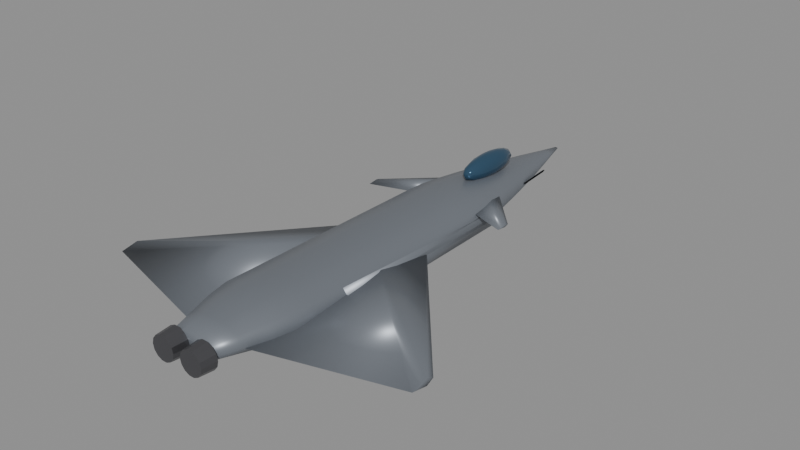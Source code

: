 # Source: f47.blend  (saved by Blender 5.0.119; exported with 4.5.12 LTS)
import bpy
from mathutils import Matrix  # noqa: F401  (used for matrix-valued properties, if any)

bpy.ops.wm.read_factory_settings(use_empty=True)
scene = bpy.context.scene
scene.name = 'Scene'

# ---- materials (node trees are filled in below, after node groups)
mat_body_f47 = bpy.data.materials.new('Body_f47')
mat_body_f47.diffuse_color = (0.2, 0.22, 0.25, 1.0)
mat_canopy = bpy.data.materials.new('Canopy')
mat_canopy.diffuse_color = (0.05, 0.12, 0.2, 1.0)
mat_detail = bpy.data.materials.new('Detail')
mat_detail.diffuse_color = (0.12, 0.12, 0.13, 1.0)

# ---- material node trees
mat_body_f47.use_nodes = True; mat_body_f47.node_tree.nodes.clear()
_N = mat_body_f47.node_tree.nodes; _L = mat_body_f47.node_tree.links
n0 = _N.new('ShaderNodeBsdfPrincipled'); n0.name = 'Principled BSDF'; n0.location = (-200, 100)
n0.inputs[0].default_value = (0.2, 0.22, 0.25, 1.0)
n0.inputs[1].default_value = 0.35
n0.inputs[2].default_value = 0.4
n1 = _N.new('ShaderNodeOutputMaterial'); n1.name = 'Material Output'; n1.location = (200, 100)
_L.new(n0.outputs[0], n1.inputs[0])
n1.is_active_output = True
mat_canopy.use_nodes = True; mat_canopy.node_tree.nodes.clear()
_N = mat_canopy.node_tree.nodes; _L = mat_canopy.node_tree.links
n0 = _N.new('ShaderNodeBsdfPrincipled'); n0.name = 'Principled BSDF'; n0.location = (-200, 100)
n0.inputs[0].default_value = (0.05, 0.12, 0.2, 1.0)
n0.inputs[1].default_value = 0.6
n0.inputs[2].default_value = 0.08
n1 = _N.new('ShaderNodeOutputMaterial'); n1.name = 'Material Output'; n1.location = (200, 100)
_L.new(n0.outputs[0], n1.inputs[0])
n1.is_active_output = True
mat_detail.use_nodes = True; mat_detail.node_tree.nodes.clear()
_N = mat_detail.node_tree.nodes; _L = mat_detail.node_tree.links
n0 = _N.new('ShaderNodeBsdfPrincipled'); n0.name = 'Principled BSDF'; n0.location = (-200, 100)
n0.inputs[0].default_value = (0.12, 0.12, 0.13, 1.0)
n0.inputs[1].default_value = 0.7
n0.inputs[2].default_value = 0.35
n1 = _N.new('ShaderNodeOutputMaterial'); n1.name = 'Material Output'; n1.location = (200, 100)
_L.new(n0.outputs[0], n1.inputs[0])
n1.is_active_output = True

# ---- meshes
me_f47_body = bpy.data.meshes.new('f47_Body')
me_f47_body.from_pydata([(0.9889, -10.0, 0.093), (0.8, -10.0, 0.3415), (0.3056, -10.0, 0.4951), (-0.3056, -10.0, 0.4951), (-0.8, -10.0, 0.3415), (-0.9889, -10.0, 0.093), (-0.8, -10.0, -0.1555), (-0.3056, -10.0, -0.3091), (0.3056, -10.0, -0.3091), (0.8, -10.0, -0.1555), (1.295, -9.091, 0.08455), (1.048, -9.091, 0.4101), (0.4003, -9.091, 0.6113), (-0.4003, -9.091, 0.6113), (-1.048, -9.091, 0.4101), (-1.295, -9.091, 0.08455), (-1.048, -9.091, -0.241), (-0.4003, -9.091, -0.4422), (0.4003, -9.091, -0.4422), (1.048, -9.091, -0.241), (1.602, -8.182, 0.07609), (1.296, -8.182, 0.4787), (0.495, -8.182, 0.7275), (-0.495, -8.182, 0.7275), (-1.296, -8.182, 0.4787), (-1.602, -8.182, 0.07609), (-1.296, -8.182, -0.3265), (-0.495, -8.182, -0.5753), (0.495, -8.182, -0.5753), (1.296, -8.182, -0.3265), (1.798, -7.273, 0.06764), (1.455, -7.273, 0.5195), (0.5556, -7.273, 0.7988), (-0.5556, -7.273, 0.7988), (-1.455, -7.273, 0.5195), (-1.798, -7.273, 0.06764), (-1.455, -7.273, -0.3843), (-0.5556, -7.273, -0.6635), (0.5556, -7.273, -0.6635), (1.455, -7.273, -0.3843), (1.798, -6.364, 0.05918), (1.455, -6.364, 0.5111), (0.5556, -6.364, 0.7904), (-0.5556, -6.364, 0.7904), (-1.455, -6.364, 0.5111), (-1.798, -6.364, 0.05918), (-1.455, -6.364, -0.3927), (-0.5556, -6.364, -0.672), (0.5556, -6.364, -0.672), (1.455, -6.364, -0.3927), (1.798, -5.455, 0.05073), (1.455, -5.455, 0.5026), (0.5556, -5.455, 0.7819), (-0.5556, -5.455, 0.7819), (-1.455, -5.455, 0.5026), (-1.798, -5.455, 0.05073), (-1.455, -5.455, -0.4012), (-0.5556, -5.455, -0.6804), (0.5556, -5.455, -0.6804), (1.455, -5.455, -0.4012), (1.798, -4.545, 0.04227), (1.455, -4.545, 0.4942), (0.5556, -4.545, 0.7734), (-0.5556, -4.545, 0.7734), (-1.455, -4.545, 0.4942), (-1.798, -4.545, 0.04227), (-1.455, -4.545, -0.4096), (-0.5556, -4.545, -0.6889), (0.5556, -4.545, -0.6889), (1.455, -4.545, -0.4096), (1.798, -3.636, 0.03382), (1.455, -3.636, 0.4857), (0.5556, -3.636, 0.765), (-0.5556, -3.636, 0.765), (-1.455, -3.636, 0.4857), (-1.798, -3.636, 0.03382), (-1.455, -3.636, -0.4181), (-0.5556, -3.636, -0.6974), (0.5556, -3.636, -0.6974), (1.455, -3.636, -0.4181), (1.798, -2.727, 0.02536), (1.455, -2.727, 0.4773), (0.5556, -2.727, 0.7565), (-0.5556, -2.727, 0.7565), (-1.455, -2.727, 0.4773), (-1.798, -2.727, 0.02536), (-1.455, -2.727, -0.4265), (-0.5556, -2.727, -0.7058), (0.5556, -2.727, -0.7058), (1.455, -2.727, -0.4265), (1.798, -1.818, 0.01691), (1.455, -1.818, 0.4688), (0.5556, -1.818, 0.7481), (-0.5556, -1.818, 0.7481), (-1.455, -1.818, 0.4688), (-1.798, -1.818, 0.01691), (-1.455, -1.818, -0.435), (-0.5556, -1.818, -0.7143), (0.5556, -1.818, -0.7143), (1.455, -1.818, -0.435), (1.798, -0.9091, 0.008455), (1.455, -0.9091, 0.4603), (0.5556, -0.9091, 0.7396), (-0.5556, -0.9091, 0.7396), (-1.455, -0.9091, 0.4603), (-1.798, -0.9091, 0.008455), (-1.455, -0.9091, -0.4434), (-0.5556, -0.9091, -0.7227), (0.5556, -0.9091, -0.7227), (1.455, -0.9091, -0.4434), (1.798, 0.0, 0.0), (1.455, 0.0, 0.4519), (0.5556, 0.0, 0.7312), (-0.5556, 0.0, 0.7312), (-1.455, 0.0, 0.4519), (-1.798, 0.0, 9.415e-17), (-1.455, 0.0, -0.4519), (-0.5556, 0.0, -0.7312), (0.5556, 0.0, -0.7312), (1.455, 0.0, -0.4519), (1.798, 0.9091, -0.008455), (1.455, 0.9091, 0.4434), (0.5556, 0.9091, 0.7227), (-0.5556, 0.9091, 0.7227), (-1.455, 0.9091, 0.4434), (-1.798, 0.9091, -0.008455), (-1.455, 0.9091, -0.4603), (-0.5556, 0.9091, -0.7396), (0.5556, 0.9091, -0.7396), (1.455, 0.9091, -0.4603), (1.798, 1.818, -0.01691), (1.455, 1.818, 0.435), (0.5556, 1.818, 0.7143), (-0.5556, 1.818, 0.7143), (-1.455, 1.818, 0.435), (-1.798, 1.818, -0.01691), (-1.455, 1.818, -0.4688), (-0.5556, 1.818, -0.7481), (0.5556, 1.818, -0.7481), (1.455, 1.818, -0.4688), (1.769, 2.727, -0.02536), (1.431, 2.727, 0.4192), (0.5466, 2.727, 0.6939), (-0.5466, 2.727, 0.6939), (-1.431, 2.727, 0.4192), (-1.769, 2.727, -0.02536), (-1.431, 2.727, -0.4699), (-0.5466, 2.727, -0.7446), (0.5466, 2.727, -0.7446), (1.431, 2.727, -0.4699), (1.633, 3.636, -0.03382), (1.321, 3.636, 0.3767), (0.5048, 3.636, 0.6304), (-0.5048, 3.636, 0.6304), (-1.321, 3.636, 0.3767), (-1.633, 3.636, -0.03382), (-1.321, 3.636, -0.4444), (-0.5048, 3.636, -0.6981), (0.5048, 3.636, -0.6981), (1.321, 3.636, -0.4444), (1.461, 4.545, -0.04227), (1.182, 4.545, 0.3249), (0.4515, 4.545, 0.5519), (-0.4515, 4.545, 0.5519), (-1.182, 4.545, 0.3249), (-1.461, 4.545, -0.04227), (-1.182, 4.545, -0.4095), (-0.4515, 4.545, -0.6364), (0.4515, 4.545, -0.6364), (1.182, 4.545, -0.4095), (1.265, 5.455, -0.05073), (1.023, 5.455, 0.2671), (0.3908, 5.455, 0.4636), (-0.3908, 5.455, 0.4636), (-1.023, 5.455, 0.2671), (-1.265, 5.455, -0.05073), (-1.023, 5.455, -0.3686), (-0.3908, 5.455, -0.565), (0.3908, 5.455, -0.565), (1.023, 5.455, -0.3686), (1.05, 6.364, -0.05918), (0.8493, 6.364, 0.2047), (0.3244, 6.364, 0.3677), (-0.3244, 6.364, 0.3677), (-0.8493, 6.364, 0.2047), (-1.05, 6.364, -0.05918), (-0.8493, 6.364, -0.323), (-0.3244, 6.364, -0.4861), (0.3244, 6.364, -0.4861), (0.8493, 6.364, -0.323), (0.8194, 7.273, -0.06764), (0.6629, 7.273, 0.1383), (0.2532, 7.273, 0.2656), (-0.2532, 7.273, 0.2656), (-0.6629, 7.273, 0.1383), (-0.8194, 7.273, -0.06764), (-0.6629, 7.273, -0.2736), (-0.2532, 7.273, -0.4009), (0.2532, 7.273, -0.4009), (0.6629, 7.273, -0.2736), (0.5757, 8.182, -0.07609), (0.4657, 8.182, 0.06859), (0.1779, 8.182, 0.158), (-0.1779, 8.182, 0.158), (-0.4657, 8.182, 0.06859), (-0.5757, 8.182, -0.07609), (-0.4657, 8.182, -0.2208), (-0.1779, 8.182, -0.3102), (0.1779, 8.182, -0.3102), (0.4657, 8.182, -0.2208), (0.3201, 9.091, -0.08455), (0.259, 9.091, -0.004086), (0.09893, 9.091, 0.04564), (-0.09893, 9.091, 0.04564), (-0.259, 9.091, -0.004086), (-0.3201, 9.091, -0.08455), (-0.259, 9.091, -0.165), (-0.09893, 9.091, -0.2147), (0.09893, 9.091, -0.2147), (0.259, 9.091, -0.165), (0.07192, 10.0, -0.093), (0.05818, 10.0, -0.07492), (0.02222, 10.0, -0.06375), (-0.02222, 10.0, -0.06375), (-0.05818, 10.0, -0.07492), (-0.07192, 10.0, -0.093), (-0.05818, 10.0, -0.1111), (-0.02222, 10.0, -0.1222), (0.02222, 10.0, -0.1222), (0.05818, 10.0, -0.1111), (0.62, 0.4, 0.0), (0.62, -2.48, 0.336), (0.62, -9.2, 0.0), (0.62, -2.48, -0.336), (6.5, -6.608, 0.0), (6.5, -6.896, 0.1344), (6.5, -7.568, 0.0), (6.5, -6.896, -0.1344), (-0.62, 0.4, 0.0), (-0.62, -2.48, 0.336), (-0.62, -9.2, 0.0), (-0.62, -2.48, -0.336), (-6.5, -6.608, 0.0), (-6.5, -6.896, 0.1344), (-6.5, -7.568, 0.0), (-6.5, -6.896, -0.1344), (0.992, 7.6, 0.0), (0.992, 7.48, 0.0496), (0.992, 7.2, 0.0), (0.992, 7.48, -0.0496), (1.55, 0.4, 0.0), (1.55, -1.88, 0.0496), (1.55, -7.2, 0.0), (1.55, -1.88, -0.0496), (-0.992, 7.6, 0.0), (-0.992, 7.48, 0.0496), (-0.992, 7.2, 0.0), (-0.992, 7.48, -0.0496), (-1.55, 0.4, 0.0), (-1.55, -1.88, 0.0496), (-1.55, -7.2, 0.0), (-1.55, -1.88, -0.0496), (0.93, 4.4, 0.248), (0.93, 3.8, 0.328), (0.93, 2.4, 0.248), (0.93, 3.8, 0.168), (3.01, 2.09, 0.378), (3.01, 1.91, 0.428), (3.01, 1.49, 0.378), (3.01, 1.91, 0.328), (-0.93, 4.4, 0.248), (-0.93, 3.8, 0.328), (-0.93, 2.4, 0.248), (-0.93, 3.8, 0.168), (-3.01, 2.09, 0.378), (-3.01, 1.91, 0.428), (-3.01, 1.49, 0.378), (-3.01, 1.91, 0.328), (0.7192, 3.6, -0.186), (0.8187, 3.598, -0.4921), (1.079, 3.596, -0.6813), (1.401, 3.596, -0.6813), (1.661, 3.598, -0.4921), (1.761, 3.6, -0.186), (1.661, 3.602, 0.1201), (1.401, 3.604, 0.3093), (1.079, 3.604, 0.3093), (0.8187, 3.602, 0.1201), (0.62, -5.0, -0.124), (0.7384, -5.003, -0.4884), (1.048, -5.004, -0.7136), (1.432, -5.004, -0.7136), (1.742, -5.003, -0.4884), (1.86, -5.0, -0.124), (1.742, -4.997, 0.2404), (1.432, -4.996, 0.4656), (1.048, -4.996, 0.4656), (0.7384, -4.997, 0.2404), (-1.761, 3.6, -0.186), (-1.661, 3.598, -0.4921), (-1.401, 3.596, -0.6813), (-1.079, 3.596, -0.6813), (-0.8187, 3.598, -0.4921), (-0.7192, 3.6, -0.186), (-0.8187, 3.602, 0.1201), (-1.079, 3.604, 0.3093), (-1.401, 3.604, 0.3093), (-1.661, 3.602, 0.1201), (-1.86, -5.0, -0.124), (-1.742, -5.003, -0.4884), (-1.432, -5.004, -0.7136), (-1.048, -5.004, -0.7136), (-0.7384, -5.003, -0.4884), (-0.62, -5.0, -0.124), (-0.7384, -4.997, 0.2404), (-1.048, -4.996, 0.4656), (-1.432, -4.996, 0.4656), (-1.742, -4.997, 0.2404)], [], [(0, 10, 11, 1), (1, 11, 12, 2), (2, 12, 13, 3), (3, 13, 14, 4), (4, 14, 15, 5), (5, 15, 16, 6), (6, 16, 17, 7), (7, 17, 18, 8), (8, 18, 19, 9), (9, 19, 10, 0), (10, 20, 21, 11), (11, 21, 22, 12), (12, 22, 23, 13), (13, 23, 24, 14), (14, 24, 25, 15), (15, 25, 26, 16), (16, 26, 27, 17), (17, 27, 28, 18), (18, 28, 29, 19), (19, 29, 20, 10), (20, 30, 31, 21), (21, 31, 32, 22), (22, 32, 33, 23), (23, 33, 34, 24), (24, 34, 35, 25), (25, 35, 36, 26), (26, 36, 37, 27), (27, 37, 38, 28), (28, 38, 39, 29), (29, 39, 30, 20), (30, 40, 41, 31), (31, 41, 42, 32), (32, 42, 43, 33), (33, 43, 44, 34), (34, 44, 45, 35), (35, 45, 46, 36), (36, 46, 47, 37), (37, 47, 48, 38), (38, 48, 49, 39), (39, 49, 40, 30), (40, 50, 51, 41), (41, 51, 52, 42), (42, 52, 53, 43), (43, 53, 54, 44), (44, 54, 55, 45), (45, 55, 56, 46), (46, 56, 57, 47), (47, 57, 58, 48), (48, 58, 59, 49), (49, 59, 50, 40), (50, 60, 61, 51), (51, 61, 62, 52), (52, 62, 63, 53), (53, 63, 64, 54), (54, 64, 65, 55), (55, 65, 66, 56), (56, 66, 67, 57), (57, 67, 68, 58), (58, 68, 69, 59), (59, 69, 60, 50), (60, 70, 71, 61), (61, 71, 72, 62), (62, 72, 73, 63), (63, 73, 74, 64), (64, 74, 75, 65), (65, 75, 76, 66), (66, 76, 77, 67), (67, 77, 78, 68), (68, 78, 79, 69), (69, 79, 70, 60), (70, 80, 81, 71), (71, 81, 82, 72), (72, 82, 83, 73), (73, 83, 84, 74), (74, 84, 85, 75), (75, 85, 86, 76), (76, 86, 87, 77), (77, 87, 88, 78), (78, 88, 89, 79), (79, 89, 80, 70), (80, 90, 91, 81), (81, 91, 92, 82), (82, 92, 93, 83), (83, 93, 94, 84), (84, 94, 95, 85), (85, 95, 96, 86), (86, 96, 97, 87), (87, 97, 98, 88), (88, 98, 99, 89), (89, 99, 90, 80), (90, 100, 101, 91), (91, 101, 102, 92), (92, 102, 103, 93), (93, 103, 104, 94), (94, 104, 105, 95), (95, 105, 106, 96), (96, 106, 107, 97), (97, 107, 108, 98), (98, 108, 109, 99), (99, 109, 100, 90), (100, 110, 111, 101), (101, 111, 112, 102), (102, 112, 113, 103), (103, 113, 114, 104), (104, 114, 115, 105), (105, 115, 116, 106), (106, 116, 117, 107), (107, 117, 118, 108), (108, 118, 119, 109), (109, 119, 110, 100), (110, 120, 121, 111), (111, 121, 122, 112), (112, 122, 123, 113), (113, 123, 124, 114), (114, 124, 125, 115), (115, 125, 126, 116), (116, 126, 127, 117), (117, 127, 128, 118), (118, 128, 129, 119), (119, 129, 120, 110), (120, 130, 131, 121), (121, 131, 132, 122), (122, 132, 133, 123), (123, 133, 134, 124), (124, 134, 135, 125), (125, 135, 136, 126), (126, 136, 137, 127), (127, 137, 138, 128), (128, 138, 139, 129), (129, 139, 130, 120), (130, 140, 141, 131), (131, 141, 142, 132), (132, 142, 143, 133), (133, 143, 144, 134), (134, 144, 145, 135), (135, 145, 146, 136), (136, 146, 147, 137), (137, 147, 148, 138), (138, 148, 149, 139), (139, 149, 140, 130), (140, 150, 151, 141), (141, 151, 152, 142), (142, 152, 153, 143), (143, 153, 154, 144), (144, 154, 155, 145), (145, 155, 156, 146), (146, 156, 157, 147), (147, 157, 158, 148), (148, 158, 159, 149), (149, 159, 150, 140), (150, 160, 161, 151), (151, 161, 162, 152), (152, 162, 163, 153), (153, 163, 164, 154), (154, 164, 165, 155), (155, 165, 166, 156), (156, 166, 167, 157), (157, 167, 168, 158), (158, 168, 169, 159), (159, 169, 160, 150), (160, 170, 171, 161), (161, 171, 172, 162), (162, 172, 173, 163), (163, 173, 174, 164), (164, 174, 175, 165), (165, 175, 176, 166), (166, 176, 177, 167), (167, 177, 178, 168), (168, 178, 179, 169), (169, 179, 170, 160), (170, 180, 181, 171), (171, 181, 182, 172), (172, 182, 183, 173), (173, 183, 184, 174), (174, 184, 185, 175), (175, 185, 186, 176), (176, 186, 187, 177), (177, 187, 188, 178), (178, 188, 189, 179), (179, 189, 180, 170), (180, 190, 191, 181), (181, 191, 192, 182), (182, 192, 193, 183), (183, 193, 194, 184), (184, 194, 195, 185), (185, 195, 196, 186), (186, 196, 197, 187), (187, 197, 198, 188), (188, 198, 199, 189), (189, 199, 190, 180), (190, 200, 201, 191), (191, 201, 202, 192), (192, 202, 203, 193), (193, 203, 204, 194), (194, 204, 205, 195), (195, 205, 206, 196), (196, 206, 207, 197), (197, 207, 208, 198), (198, 208, 209, 199), (199, 209, 200, 190), (200, 210, 211, 201), (201, 211, 212, 202), (202, 212, 213, 203), (203, 213, 214, 204), (204, 214, 215, 205), (205, 215, 216, 206), (206, 216, 217, 207), (207, 217, 218, 208), (208, 218, 219, 209), (209, 219, 210, 200), (210, 220, 221, 211), (211, 221, 222, 212), (212, 222, 223, 213), (213, 223, 224, 214), (214, 224, 225, 215), (215, 225, 226, 216), (216, 226, 227, 217), (217, 227, 228, 218), (218, 228, 229, 219), (219, 229, 220, 210), (9, 0, 1, 2, 3, 4, 5, 6, 7, 8), (220, 229, 228, 227, 226, 225, 224, 223, 222, 221), (230, 231, 235, 234), (231, 232, 236, 235), (232, 233, 237, 236), (233, 230, 234, 237), (233, 232, 231, 230), (234, 235, 236, 237), (238, 242, 243, 239), (239, 243, 244, 240), (240, 244, 245, 241), (241, 245, 242, 238), (241, 238, 239, 240), (242, 245, 244, 243), (246, 247, 251, 250), (247, 248, 252, 251), (248, 249, 253, 252), (249, 246, 250, 253), (249, 248, 247, 246), (250, 251, 252, 253), (254, 258, 259, 255), (255, 259, 260, 256), (256, 260, 261, 257), (257, 261, 258, 254), (257, 254, 255, 256), (258, 261, 260, 259), (262, 263, 267, 266), (263, 264, 268, 267), (264, 265, 269, 268), (265, 262, 266, 269), (265, 264, 263, 262), (266, 267, 268, 269), (270, 274, 275, 271), (271, 275, 276, 272), (272, 276, 277, 273), (273, 277, 274, 270), (273, 270, 271, 272), (274, 277, 276, 275), (278, 279, 289, 288), (279, 280, 290, 289), (280, 281, 291, 290), (281, 282, 292, 291), (282, 283, 293, 292), (283, 284, 294, 293), (284, 285, 295, 294), (285, 286, 296, 295), (286, 287, 297, 296), (287, 278, 288, 297), (287, 286, 285, 284, 283, 282, 281, 280, 279, 278), (288, 289, 290, 291, 292, 293, 294, 295, 296, 297), (298, 299, 309, 308), (299, 300, 310, 309), (300, 301, 311, 310), (301, 302, 312, 311), (302, 303, 313, 312), (303, 304, 314, 313), (304, 305, 315, 314), (305, 306, 316, 315), (306, 307, 317, 316), (307, 298, 308, 317), (307, 306, 305, 304, 303, 302, 301, 300, 299, 298), (308, 309, 310, 311, 312, 313, 314, 315, 316, 317)])
me_f47_body.polygons.foreach_set('use_smooth', [True] * 282)
me_f47_body.materials.append(mat_body_f47)
me_f47_body.update()
me_f47_canopy = bpy.data.meshes.new('f47_Canopy')
me_f47_canopy.from_pydata([(0.0, 5.0, 1.339), (0.0, 6.061, 1.201), (0.0, 6.5, 0.868), (0.0, 5.0, 0.3968), (0.08541, 5.497, 1.303), (0.1578, 5.919, 1.201), (0.2062, 6.2, 1.048), (0.2232, 6.299, 0.868), (0.2062, 6.2, 0.6877), (0.1578, 5.919, 0.5348), (0.08541, 5.497, 0.4327), (0.1479, 5.287, 1.303), (0.2734, 5.53, 1.201), (0.3572, 5.693, 1.048), (0.3866, 5.75, 0.868), (0.3572, 5.693, 0.6877), (0.2734, 5.53, 0.5348), (0.1479, 5.287, 0.4327), (0.1708, 5.0, 1.303), (0.3157, 5.0, 1.201), (0.4124, 5.0, 1.048), (0.4464, 5.0, 0.868), (0.4124, 5.0, 0.6877), (0.3157, 5.0, 0.5348), (0.1708, 5.0, 0.4327), (0.1479, 4.713, 1.303), (0.2734, 4.47, 1.201), (0.3572, 4.307, 1.048), (0.3866, 4.25, 0.868), (0.3572, 4.307, 0.6877), (0.2734, 4.47, 0.5348), (0.1479, 4.713, 0.4327), (0.08541, 4.503, 1.303), (0.1578, 4.081, 1.201), (0.2062, 3.8, 1.048), (0.2232, 3.701, 0.868), (0.2062, 3.8, 0.6877), (0.1578, 4.081, 0.5348), (0.08541, 4.503, 0.4327), (0.0, 4.426, 1.303), (-2.661e-08, 3.939, 1.201), (0.0, 3.614, 1.048), (0.0, 3.5, 0.868), (0.0, 3.614, 0.6877), (-2.661e-08, 3.939, 0.5348), (0.0, 4.426, 0.4327), (-0.08541, 4.503, 1.303), (-0.1578, 4.081, 1.201), (-0.2062, 3.8, 1.048), (-0.2232, 3.701, 0.868), (-0.2062, 3.8, 0.6877), (-0.1578, 4.081, 0.5348), (-0.08541, 4.503, 0.4327), (-0.1479, 4.713, 1.303), (-0.2734, 4.47, 1.201), (-0.3572, 4.307, 1.048), (-0.3866, 4.25, 0.868), (-0.3572, 4.307, 0.6877), (-0.2734, 4.47, 0.5348), (-0.1479, 4.713, 0.4327), (-0.1708, 5.0, 1.303), (-0.3157, 5.0, 1.201), (-0.4124, 5.0, 1.048), (-0.4464, 5.0, 0.868), (-0.4124, 5.0, 0.6877), (-0.3157, 5.0, 0.5348), (-0.1708, 5.0, 0.4327), (-0.1479, 5.287, 1.303), (-0.2734, 5.53, 1.201), (-0.3572, 5.693, 1.048), (-0.3866, 5.75, 0.868), (-0.3572, 5.693, 0.6877), (-0.2734, 5.53, 0.5348), (-0.1479, 5.287, 0.4327), (-0.08541, 5.497, 1.303), (-0.1578, 5.919, 1.201), (-0.2062, 6.2, 1.048), (-0.2232, 6.299, 0.868), (-0.2062, 6.2, 0.6877), (-0.1578, 5.919, 0.5348), (-0.08541, 5.497, 0.4327), (-6.652e-09, 5.574, 1.303), (-1.33e-08, 6.386, 1.048), (-1.33e-08, 6.386, 0.6877), (5.322e-08, 6.061, 0.5348), (-6.652e-09, 5.574, 0.4327)], [], [(3, 85, 10), (84, 83, 8, 9), (2, 82, 6, 7), (1, 81, 4, 5), (85, 84, 9, 10), (83, 2, 7, 8), (82, 1, 5, 6), (81, 0, 4), (10, 9, 16, 17), (8, 7, 14, 15), (6, 5, 12, 13), (4, 0, 11), (3, 10, 17), (9, 8, 15, 16), (7, 6, 13, 14), (5, 4, 11, 12), (15, 14, 21, 22), (13, 12, 19, 20), (11, 0, 18), (3, 17, 24), (16, 15, 22, 23), (14, 13, 20, 21), (12, 11, 18, 19), (17, 16, 23, 24), (3, 24, 31), (23, 22, 29, 30), (21, 20, 27, 28), (19, 18, 25, 26), (24, 23, 30, 31), (22, 21, 28, 29), (20, 19, 26, 27), (18, 0, 25), (28, 27, 34, 35), (26, 25, 32, 33), (31, 30, 37, 38), (29, 28, 35, 36), (27, 26, 33, 34), (25, 0, 32), (3, 31, 38), (30, 29, 36, 37), (38, 37, 44, 45), (36, 35, 42, 43), (34, 33, 40, 41), (32, 0, 39), (3, 38, 45), (37, 36, 43, 44), (35, 34, 41, 42), (33, 32, 39, 40), (41, 40, 47, 48), (39, 0, 46), (3, 45, 52), (44, 43, 50, 51), (42, 41, 48, 49), (40, 39, 46, 47), (45, 44, 51, 52), (43, 42, 49, 50), (3, 52, 59), (51, 50, 57, 58), (49, 48, 55, 56), (47, 46, 53, 54), (52, 51, 58, 59), (50, 49, 56, 57), (48, 47, 54, 55), (46, 0, 53), (54, 53, 60, 61), (59, 58, 65, 66), (57, 56, 63, 64), (55, 54, 61, 62), (53, 0, 60), (3, 59, 66), (58, 57, 64, 65), (56, 55, 62, 63), (66, 65, 72, 73), (64, 63, 70, 71), (62, 61, 68, 69), (60, 0, 67), (3, 66, 73), (65, 64, 71, 72), (63, 62, 69, 70), (61, 60, 67, 68), (67, 0, 74), (3, 73, 80), (72, 71, 78, 79), (70, 69, 76, 77), (68, 67, 74, 75), (73, 72, 79, 80), (71, 70, 77, 78), (69, 68, 75, 76), (79, 78, 83, 84), (77, 76, 82, 2), (75, 74, 81, 1), (80, 79, 84, 85), (78, 77, 2, 83), (76, 75, 1, 82), (74, 0, 81), (3, 80, 85)])
me_f47_canopy.polygons.foreach_set('use_smooth', [True] * 96)
me_f47_canopy.materials.append(mat_canopy)
me_f47_canopy.update()
me_f47_detail = bpy.data.meshes.new('f47_Detail')
me_f47_detail.from_pydata([(0.0992, -9.99, 0.0), (0.1508, -9.99, -0.226), (0.2953, -9.99, -0.4072), (0.5041, -9.99, -0.5077), (0.7359, -9.99, -0.5077), (0.9447, -9.99, -0.4072), (1.089, -9.99, -0.226), (1.141, -9.99, -6.378e-17), (1.089, -9.99, 0.226), (0.9447, -9.99, 0.4072), (0.7359, -9.99, 0.5077), (0.5041, -9.99, 0.5077), (0.2953, -9.99, 0.4072), (0.1508, -9.99, 0.226), (0.1488, -10.6, 0.0), (0.1955, -10.6, -0.2044), (0.3262, -10.6, -0.3684), (0.5151, -10.6, -0.4594), (0.7249, -10.6, -0.4594), (0.9138, -10.6, -0.3684), (1.045, -10.6, -0.2044), (1.091, -10.6, -5.771e-17), (1.045, -10.6, 0.2044), (0.9138, -10.6, 0.3684), (0.7249, -10.6, 0.4594), (0.5151, -10.6, 0.4594), (0.3262, -10.6, 0.3684), (0.1955, -10.6, 0.2044), (-1.141, -9.99, 0.0), (-1.089, -9.99, -0.226), (-0.9447, -9.99, -0.4072), (-0.7359, -9.99, -0.5077), (-0.5041, -9.99, -0.5077), (-0.2953, -9.99, -0.4072), (-0.1508, -9.99, -0.226), (-0.0992, -9.99, -6.378e-17), (-0.1508, -9.99, 0.226), (-0.2953, -9.99, 0.4072), (-0.5041, -9.99, 0.5077), (-0.7359, -9.99, 0.5077), (-0.9447, -9.99, 0.4072), (-1.089, -9.99, 0.226), (-1.091, -10.6, 0.0), (-1.045, -10.6, -0.2044), (-0.9138, -10.6, -0.3684), (-0.7249, -10.6, -0.4594), (-0.5151, -10.6, -0.4594), (-0.3262, -10.6, -0.3684), (-0.1955, -10.6, -0.2044), (-0.1488, -10.6, -5.771e-17), (-0.1955, -10.6, 0.2044), (-0.3262, -10.6, 0.3684), (-0.5151, -10.6, 0.4594), (-0.7249, -10.6, 0.4594), (-0.9138, -10.6, 0.3684), (-1.045, -10.6, 0.2044)], [], [(0, 1, 15, 14), (1, 2, 16, 15), (2, 3, 17, 16), (3, 4, 18, 17), (4, 5, 19, 18), (5, 6, 20, 19), (6, 7, 21, 20), (7, 8, 22, 21), (8, 9, 23, 22), (9, 10, 24, 23), (10, 11, 25, 24), (11, 12, 26, 25), (12, 13, 27, 26), (13, 0, 14, 27), (13, 12, 11, 10, 9, 8, 7, 6, 5, 4, 3, 2, 1, 0), (14, 15, 16, 17, 18, 19, 20, 21, 22, 23, 24, 25, 26, 27), (28, 29, 43, 42), (29, 30, 44, 43), (30, 31, 45, 44), (31, 32, 46, 45), (32, 33, 47, 46), (33, 34, 48, 47), (34, 35, 49, 48), (35, 36, 50, 49), (36, 37, 51, 50), (37, 38, 52, 51), (38, 39, 53, 52), (39, 40, 54, 53), (40, 41, 55, 54), (41, 28, 42, 55), (41, 40, 39, 38, 37, 36, 35, 34, 33, 32, 31, 30, 29, 28), (42, 43, 44, 45, 46, 47, 48, 49, 50, 51, 52, 53, 54, 55)])
me_f47_detail.materials.append(mat_detail)
me_f47_detail.update()

# ---- objects
ob_body = bpy.data.objects.new('Body', me_f47_body)
ob_canopy = bpy.data.objects.new('Canopy', me_f47_canopy)
ob_detail = bpy.data.objects.new('Detail', me_f47_detail)

# ---- transforms, parenting, visibility, modifiers, constraints
ob_body.location = (0.0, 0.0, 0.0)
ob_canopy.location = (0.0, 0.0, 0.0)
ob_detail.location = (0.0, 0.0, 0.0)

# ---- collection membership
scene.collection.objects.link(ob_body)
scene.collection.objects.link(ob_canopy)
scene.collection.objects.link(ob_detail)

# ---- scene / render settings (as saved in the file)
scene.frame_start = 1; scene.frame_end = 250; scene.frame_set(1)
scene.render.engine = 'BLENDER_EEVEE_NEXT'
scene.render.bake_bias = 0.0
scene.render.bake_samples = 0
scene.cycles.sampling_pattern = 'TABULATED_SOBOL'
scene.eevee.use_volume_custom_range = False
bpy.context.view_layer.update()

# ---- added for rendering (the .blend has no active camera and no usable light): camera, sun + grey world if the file has none
cam_auto = bpy.data.cameras.new('AutoCamera')
cam_auto.lens = 50.0
cam_auto.sensor_width = 36.0
cam_auto.clip_end = 1000.0
ob_auto_camera = bpy.data.objects.new('AutoCamera', cam_auto)
scene.collection.objects.link(ob_auto_camera)
ob_auto_camera.location = (22.6201, -27.4441, 18.3917)
ob_auto_camera.rotation_euler = (1.09748, -7.21219e-08, 0.694738)
scene.camera = ob_auto_camera
light_auto_sun = bpy.data.lights.new('AutoSun', 'SUN')
light_auto_sun.energy = 3.0
light_auto_sun.angle = 0.0523599
ob_auto_sun = bpy.data.objects.new('AutoSun', light_auto_sun)
scene.collection.objects.link(ob_auto_sun)
ob_auto_sun.rotation_euler = (0.872665, 0.174533, 0.523599)
if scene.world is None:
    world_auto = bpy.data.worlds.new('AutoWorld')
    world_auto.color = (0.3, 0.3, 0.3)
    scene.world = world_auto
bpy.context.view_layer.update()

